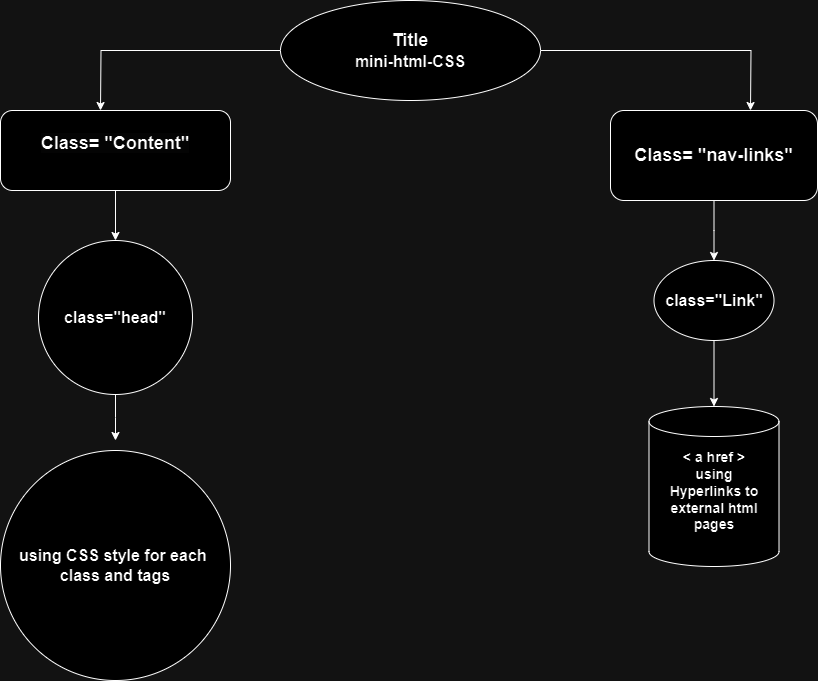

The diagram above was exported from draw.io. Its source (the exported page's mxGraphModel, read from the mxfile embedded in the PNG):
<mxGraphModel dx="1434" dy="784" grid="1" gridSize="10" guides="1" tooltips="1" connect="1" arrows="1" fold="1" page="1" pageScale="1" pageWidth="827" pageHeight="1169" math="0" shadow="0">
  <root>
    <mxCell id="0" />
    <mxCell id="1" parent="0" />
    <mxCell id="raCCVo8bNUC3tdL3wp_x-2" style="edgeStyle=orthogonalEdgeStyle;rounded=0;orthogonalLoop=1;jettySize=auto;html=1;entryX=0.5;entryY=0;entryDx=0;entryDy=0;" edge="1" parent="1">
      <mxGeometry relative="1" as="geometry">
        <mxPoint x="460" y="30" as="targetPoint" />
        <mxPoint x="460" y="30" as="sourcePoint" />
      </mxGeometry>
    </mxCell>
    <mxCell id="raCCVo8bNUC3tdL3wp_x-17" style="edgeStyle=orthogonalEdgeStyle;rounded=0;orthogonalLoop=1;jettySize=auto;html=1;" edge="1" parent="1" source="raCCVo8bNUC3tdL3wp_x-16">
      <mxGeometry relative="1" as="geometry">
        <mxPoint x="110" y="110" as="targetPoint" />
      </mxGeometry>
    </mxCell>
    <mxCell id="raCCVo8bNUC3tdL3wp_x-18" style="edgeStyle=orthogonalEdgeStyle;rounded=0;orthogonalLoop=1;jettySize=auto;html=1;exitX=1;exitY=0.5;exitDx=0;exitDy=0;" edge="1" parent="1" source="raCCVo8bNUC3tdL3wp_x-16">
      <mxGeometry relative="1" as="geometry">
        <mxPoint x="760" y="110" as="targetPoint" />
      </mxGeometry>
    </mxCell>
    <mxCell id="raCCVo8bNUC3tdL3wp_x-16" value="&lt;b&gt;&lt;font style=&quot;font-size: 18px;&quot;&gt;Title&lt;/font&gt;&lt;/b&gt;&lt;div&gt;&lt;b&gt;&lt;font style=&quot;font-size: 16px;&quot;&gt;mini-html-CSS&lt;/font&gt;&lt;/b&gt;&lt;/div&gt;" style="ellipse;whiteSpace=wrap;html=1;" vertex="1" parent="1">
      <mxGeometry x="290" width="260" height="100" as="geometry" />
    </mxCell>
    <mxCell id="raCCVo8bNUC3tdL3wp_x-27" style="edgeStyle=orthogonalEdgeStyle;rounded=0;orthogonalLoop=1;jettySize=auto;html=1;entryX=0.5;entryY=0;entryDx=0;entryDy=0;" edge="1" parent="1" source="raCCVo8bNUC3tdL3wp_x-21" target="raCCVo8bNUC3tdL3wp_x-26">
      <mxGeometry relative="1" as="geometry" />
    </mxCell>
    <mxCell id="raCCVo8bNUC3tdL3wp_x-21" value="&#10;&lt;span style=&quot;color: rgb(0, 0, 0); font-family: Helvetica; font-size: 18px; font-style: normal; font-variant-ligatures: normal; font-variant-caps: normal; font-weight: 700; letter-spacing: normal; orphans: 2; text-align: center; text-indent: 0px; text-transform: none; widows: 2; word-spacing: 0px; -webkit-text-stroke-width: 0px; white-space: normal; background-color: rgb(251, 251, 251); text-decoration-thickness: initial; text-decoration-style: initial; text-decoration-color: initial; display: inline !important; float: none;&quot;&gt;Class= &quot;Content&quot;&lt;/span&gt;&#10;&#10;" style="rounded=1;whiteSpace=wrap;html=1;" vertex="1" parent="1">
      <mxGeometry x="10" y="110" width="230" height="80" as="geometry" />
    </mxCell>
    <mxCell id="raCCVo8bNUC3tdL3wp_x-23" style="edgeStyle=orthogonalEdgeStyle;rounded=0;orthogonalLoop=1;jettySize=auto;html=1;" edge="1" parent="1" source="raCCVo8bNUC3tdL3wp_x-22">
      <mxGeometry relative="1" as="geometry">
        <mxPoint x="723.5" y="260" as="targetPoint" />
      </mxGeometry>
    </mxCell>
    <mxCell id="raCCVo8bNUC3tdL3wp_x-22" value="&lt;span style=&quot;font-size: 18px; font-weight: 700;&quot;&gt;Class= &quot;nav-links&quot;&lt;/span&gt;" style="rounded=1;whiteSpace=wrap;html=1;" vertex="1" parent="1">
      <mxGeometry x="620" y="110" width="207" height="90" as="geometry" />
    </mxCell>
    <mxCell id="raCCVo8bNUC3tdL3wp_x-28" style="edgeStyle=orthogonalEdgeStyle;rounded=0;orthogonalLoop=1;jettySize=auto;html=1;" edge="1" parent="1" source="raCCVo8bNUC3tdL3wp_x-24" target="raCCVo8bNUC3tdL3wp_x-29">
      <mxGeometry relative="1" as="geometry">
        <mxPoint x="723.5" y="390" as="targetPoint" />
      </mxGeometry>
    </mxCell>
    <mxCell id="raCCVo8bNUC3tdL3wp_x-24" value="&lt;font style=&quot;font-size: 16px;&quot;&gt;&lt;b&gt;class=&quot;Link&quot;&lt;/b&gt;&lt;/font&gt;" style="ellipse;whiteSpace=wrap;html=1;" vertex="1" parent="1">
      <mxGeometry x="663.5" y="260" width="120" height="80" as="geometry" />
    </mxCell>
    <mxCell id="raCCVo8bNUC3tdL3wp_x-30" style="edgeStyle=orthogonalEdgeStyle;rounded=0;orthogonalLoop=1;jettySize=auto;html=1;" edge="1" parent="1" source="raCCVo8bNUC3tdL3wp_x-26">
      <mxGeometry relative="1" as="geometry">
        <mxPoint x="125" y="440" as="targetPoint" />
      </mxGeometry>
    </mxCell>
    <mxCell id="raCCVo8bNUC3tdL3wp_x-26" value="&lt;b&gt;&lt;font style=&quot;font-size: 16px;&quot;&gt;class=&quot;head&quot;&lt;/font&gt;&lt;/b&gt;" style="ellipse;whiteSpace=wrap;html=1;aspect=fixed;" vertex="1" parent="1">
      <mxGeometry x="48" y="240" width="154" height="154" as="geometry" />
    </mxCell>
    <mxCell id="raCCVo8bNUC3tdL3wp_x-29" value="&lt;font style=&quot;font-size: 14px;&quot;&gt;&lt;b&gt;&amp;lt; a href &amp;gt;&lt;/b&gt;&lt;/font&gt;&lt;div style=&quot;font-size: 14px;&quot;&gt;&lt;font style=&quot;font-size: 14px;&quot;&gt;&lt;b&gt;using&lt;/b&gt;&lt;/font&gt;&lt;div&gt;&lt;font style=&quot;font-size: 14px;&quot;&gt;&lt;b&gt;Hyperlinks to&lt;/b&gt;&lt;/font&gt;&lt;/div&gt;&lt;div&gt;&lt;b&gt;&lt;font style=&quot;font-size: 14px;&quot;&gt;external html pages&lt;/font&gt;&lt;br&gt;&lt;/b&gt;&lt;div&gt;&lt;br&gt;&lt;/div&gt;&lt;/div&gt;&lt;/div&gt;" style="shape=cylinder3;whiteSpace=wrap;html=1;boundedLbl=1;backgroundOutline=1;size=15;" vertex="1" parent="1">
      <mxGeometry x="658.5" y="406" width="130" height="160" as="geometry" />
    </mxCell>
    <mxCell id="raCCVo8bNUC3tdL3wp_x-32" value="&lt;b style=&quot;font-size: 16px;&quot;&gt;&lt;font style=&quot;font-size: 16px;&quot;&gt;using CSS style for each&amp;nbsp;&lt;/font&gt;&lt;/b&gt;&lt;div style=&quot;font-size: 16px;&quot;&gt;&lt;b&gt;&lt;font style=&quot;font-size: 16px;&quot;&gt;class and tags&lt;/font&gt;&lt;/b&gt;&lt;/div&gt;" style="ellipse;whiteSpace=wrap;html=1;aspect=fixed;" vertex="1" parent="1">
      <mxGeometry x="10" y="450" width="230" height="230" as="geometry" />
    </mxCell>
  </root>
</mxGraphModel>